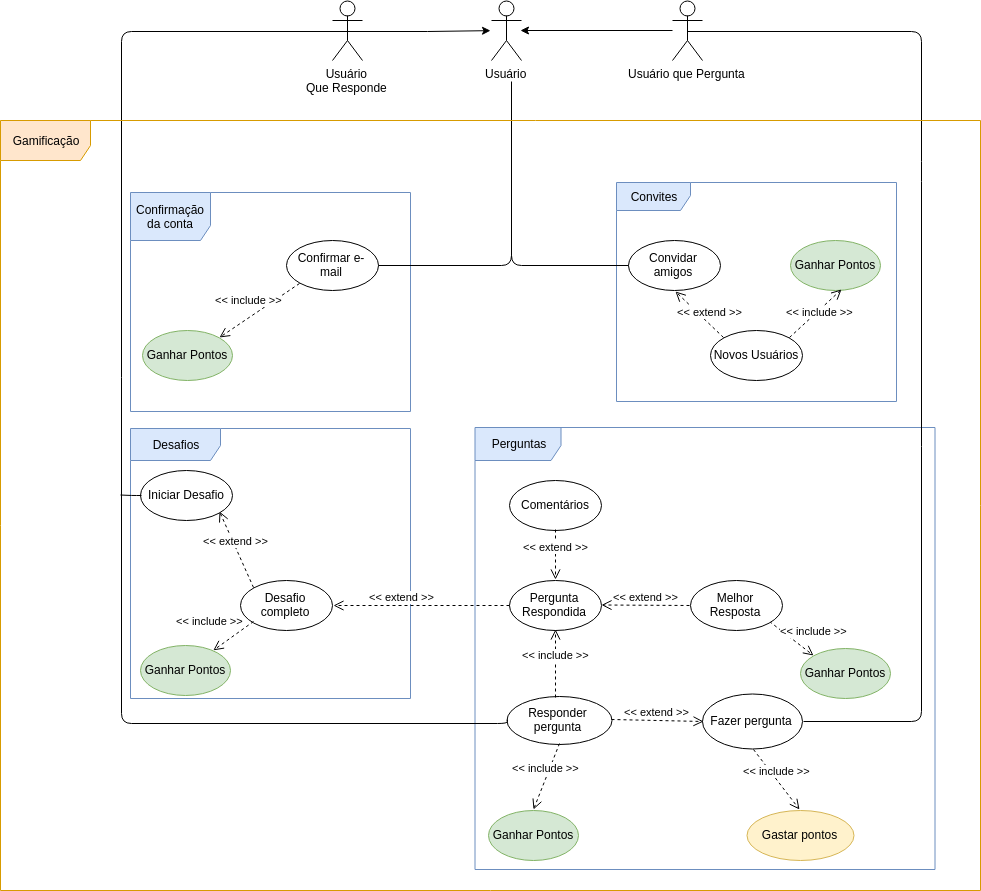

The diagram above was exported from draw.io. Its source (the exported page's mxGraphModel, read from the mxfile embedded in the PNG):
<mxGraphModel dx="3615" dy="2743" grid="1" gridSize="10" guides="1" tooltips="1" connect="1" arrows="1" fold="1" page="1" pageScale="1" pageWidth="827" pageHeight="1169" math="0" shadow="0">
  <root>
    <mxCell id="0" />
    <mxCell id="1" parent="0" />
    <mxCell id="lQAkt9bInCS8CbNVDvEy-60" value="Desafios" style="shape=umlFrame;whiteSpace=wrap;html=1;fillColor=#dae8fc;strokeColor=#6c8ebf;width=90;height=32;" vertex="1" parent="1">
      <mxGeometry x="20" y="368" width="280" height="270" as="geometry" />
    </mxCell>
    <mxCell id="lQAkt9bInCS8CbNVDvEy-64" value="Perguntas" style="shape=umlFrame;whiteSpace=wrap;html=1;fillColor=#dae8fc;strokeColor=#6c8ebf;width=86;height=33;" vertex="1" parent="1">
      <mxGeometry x="364.5" y="367" width="460" height="442" as="geometry" />
    </mxCell>
    <mxCell id="lQAkt9bInCS8CbNVDvEy-70" value="Confirmação da conta" style="shape=umlFrame;whiteSpace=wrap;html=1;fillColor=#dae8fc;strokeColor=#6c8ebf;width=80;height=48;" vertex="1" parent="1">
      <mxGeometry x="20" y="132" width="280" height="219" as="geometry" />
    </mxCell>
    <mxCell id="lQAkt9bInCS8CbNVDvEy-63" value="Convites" style="shape=umlFrame;whiteSpace=wrap;html=1;fillColor=#dae8fc;strokeColor=#6c8ebf;width=74;height=28;" vertex="1" parent="1">
      <mxGeometry x="506" y="122" width="280" height="219" as="geometry" />
    </mxCell>
    <mxCell id="lQAkt9bInCS8CbNVDvEy-76" style="edgeStyle=orthogonalEdgeStyle;rounded=0;orthogonalLoop=1;jettySize=auto;html=1;" edge="1" parent="1" source="lQAkt9bInCS8CbNVDvEy-1">
      <mxGeometry relative="1" as="geometry">
        <mxPoint x="410" y="-30" as="targetPoint" />
      </mxGeometry>
    </mxCell>
    <mxCell id="lQAkt9bInCS8CbNVDvEy-1" value="Usuário que Pergunta&lt;br&gt;&lt;br&gt;" style="shape=umlActor;verticalLabelPosition=bottom;labelBackgroundColor=#ffffff;verticalAlign=top;html=1;" vertex="1" parent="1">
      <mxGeometry x="562" y="-60" width="30" height="60" as="geometry" />
    </mxCell>
    <mxCell id="lQAkt9bInCS8CbNVDvEy-9" value="Fazer pergunta" style="ellipse;whiteSpace=wrap;html=1;" vertex="1" parent="1">
      <mxGeometry x="592" y="633.5" width="100" height="55" as="geometry" />
    </mxCell>
    <mxCell id="lQAkt9bInCS8CbNVDvEy-11" value="" style="endArrow=none;html=1;edgeStyle=orthogonalEdgeStyle;entryX=1;entryY=0.5;entryDx=0;entryDy=0;exitX=0.5;exitY=0.5;exitDx=0;exitDy=0;exitPerimeter=0;" edge="1" parent="1" source="lQAkt9bInCS8CbNVDvEy-1" target="lQAkt9bInCS8CbNVDvEy-9">
      <mxGeometry relative="1" as="geometry">
        <mxPoint x="730" y="460" as="sourcePoint" />
        <mxPoint x="588" y="500" as="targetPoint" />
        <Array as="points">
          <mxPoint x="810" y="-30" />
          <mxPoint x="810" y="110" />
          <mxPoint x="811" y="110" />
          <mxPoint x="811" y="661" />
        </Array>
      </mxGeometry>
    </mxCell>
    <mxCell id="lQAkt9bInCS8CbNVDvEy-12" value="" style="resizable=0;html=1;align=left;verticalAlign=bottom;labelBackgroundColor=#ffffff;fontSize=10;" connectable="0" vertex="1" parent="lQAkt9bInCS8CbNVDvEy-11">
      <mxGeometry x="-1" relative="1" as="geometry" />
    </mxCell>
    <mxCell id="lQAkt9bInCS8CbNVDvEy-13" value="" style="resizable=0;html=1;align=right;verticalAlign=bottom;labelBackgroundColor=#ffffff;fontSize=10;" connectable="0" vertex="1" parent="lQAkt9bInCS8CbNVDvEy-11">
      <mxGeometry x="1" relative="1" as="geometry" />
    </mxCell>
    <mxCell id="lQAkt9bInCS8CbNVDvEy-16" value="Gastar pontos" style="ellipse;whiteSpace=wrap;html=1;fillColor=#fff2cc;strokeColor=#d6b656;" vertex="1" parent="1">
      <mxGeometry x="636" y="749.5" width="107" height="50" as="geometry" />
    </mxCell>
    <mxCell id="lQAkt9bInCS8CbNVDvEy-17" value="Responder pergunta&lt;br&gt;" style="ellipse;whiteSpace=wrap;html=1;" vertex="1" parent="1">
      <mxGeometry x="396" y="635.5" width="105" height="48" as="geometry" />
    </mxCell>
    <mxCell id="lQAkt9bInCS8CbNVDvEy-18" value="&amp;lt;&amp;lt; include &amp;gt;&amp;gt;" style="html=1;verticalAlign=bottom;endArrow=open;dashed=1;endSize=8;exitX=0.5;exitY=1;exitDx=0;exitDy=0;entryX=0.5;entryY=0;entryDx=0;entryDy=0;" edge="1" parent="1" source="lQAkt9bInCS8CbNVDvEy-9" target="lQAkt9bInCS8CbNVDvEy-16">
      <mxGeometry relative="1" as="geometry">
        <mxPoint x="227.5" y="829.5" as="sourcePoint" />
        <mxPoint x="147.5" y="829.5" as="targetPoint" />
      </mxGeometry>
    </mxCell>
    <mxCell id="lQAkt9bInCS8CbNVDvEy-19" value="&amp;lt;&amp;lt; extend&amp;nbsp;&amp;gt;&amp;gt;" style="html=1;verticalAlign=bottom;endArrow=open;dashed=1;endSize=8;exitX=1;exitY=0.5;exitDx=0;exitDy=0;entryX=0;entryY=0.5;entryDx=0;entryDy=0;" edge="1" parent="1" source="lQAkt9bInCS8CbNVDvEy-17" target="lQAkt9bInCS8CbNVDvEy-9">
      <mxGeometry relative="1" as="geometry">
        <mxPoint x="262" y="818.5" as="sourcePoint" />
        <mxPoint x="532" y="738.5" as="targetPoint" />
      </mxGeometry>
    </mxCell>
    <mxCell id="lQAkt9bInCS8CbNVDvEy-21" value="Ganhar Pontos" style="ellipse;whiteSpace=wrap;html=1;fillColor=#d5e8d4;strokeColor=#82b366;" vertex="1" parent="1">
      <mxGeometry x="377.5" y="749.5" width="90" height="50" as="geometry" />
    </mxCell>
    <mxCell id="lQAkt9bInCS8CbNVDvEy-22" value="&amp;lt;&amp;lt; include &amp;gt;&amp;gt;" style="html=1;verticalAlign=bottom;endArrow=open;dashed=1;endSize=8;entryX=0.5;entryY=0;entryDx=0;entryDy=0;exitX=0.5;exitY=1;exitDx=0;exitDy=0;" edge="1" parent="1" target="lQAkt9bInCS8CbNVDvEy-21" source="lQAkt9bInCS8CbNVDvEy-17">
      <mxGeometry relative="1" as="geometry">
        <mxPoint x="407.5" y="709.5" as="sourcePoint" />
        <mxPoint x="-37.5" y="819.5" as="targetPoint" />
      </mxGeometry>
    </mxCell>
    <mxCell id="lQAkt9bInCS8CbNVDvEy-24" value="" style="endArrow=none;html=1;edgeStyle=orthogonalEdgeStyle;exitX=0;exitY=0.5;exitDx=0;exitDy=0;entryX=0.5;entryY=0.5;entryDx=0;entryDy=0;entryPerimeter=0;" edge="1" parent="1" source="lQAkt9bInCS8CbNVDvEy-17" target="lQAkt9bInCS8CbNVDvEy-34">
      <mxGeometry relative="1" as="geometry">
        <mxPoint x="288" y="505" as="sourcePoint" />
        <mxPoint x="320" y="110" as="targetPoint" />
        <Array as="points">
          <mxPoint x="396" y="662" />
          <mxPoint x="11" y="662" />
          <mxPoint x="11" y="-30" />
        </Array>
      </mxGeometry>
    </mxCell>
    <mxCell id="lQAkt9bInCS8CbNVDvEy-25" value="" style="resizable=0;html=1;align=left;verticalAlign=bottom;labelBackgroundColor=#ffffff;fontSize=10;" connectable="0" vertex="1" parent="lQAkt9bInCS8CbNVDvEy-24">
      <mxGeometry x="-1" relative="1" as="geometry" />
    </mxCell>
    <mxCell id="lQAkt9bInCS8CbNVDvEy-26" value="" style="resizable=0;html=1;align=right;verticalAlign=bottom;labelBackgroundColor=#ffffff;fontSize=10;" connectable="0" vertex="1" parent="lQAkt9bInCS8CbNVDvEy-24">
      <mxGeometry x="1" relative="1" as="geometry" />
    </mxCell>
    <mxCell id="lQAkt9bInCS8CbNVDvEy-28" value="Pergunta Respondida" style="ellipse;whiteSpace=wrap;html=1;" vertex="1" parent="1">
      <mxGeometry x="399" y="519.5" width="92" height="50" as="geometry" />
    </mxCell>
    <mxCell id="lQAkt9bInCS8CbNVDvEy-29" value="&amp;lt;&amp;lt; include &amp;gt;&amp;gt;" style="html=1;verticalAlign=bottom;endArrow=open;dashed=1;endSize=8;entryX=0.5;entryY=1;entryDx=0;entryDy=0;exitX=0.474;exitY=0.027;exitDx=0;exitDy=0;exitPerimeter=0;" edge="1" parent="1" source="lQAkt9bInCS8CbNVDvEy-17" target="lQAkt9bInCS8CbNVDvEy-28">
      <mxGeometry relative="1" as="geometry">
        <mxPoint x="444.5" y="637.5" as="sourcePoint" />
        <mxPoint x="432.6379310344828" y="759.2586206896552" as="targetPoint" />
      </mxGeometry>
    </mxCell>
    <mxCell id="lQAkt9bInCS8CbNVDvEy-31" value="&amp;lt;&amp;lt; extend&amp;nbsp;&amp;gt;&amp;gt;" style="html=1;verticalAlign=bottom;endArrow=open;dashed=1;endSize=8;exitX=0;exitY=0.5;exitDx=0;exitDy=0;" edge="1" parent="1" source="lQAkt9bInCS8CbNVDvEy-30" target="lQAkt9bInCS8CbNVDvEy-28">
      <mxGeometry relative="1" as="geometry">
        <mxPoint x="485.05172413793116" y="671.6724137931035" as="sourcePoint" />
        <mxPoint x="567.8103448275863" y="671.6724137931035" as="targetPoint" />
      </mxGeometry>
    </mxCell>
    <mxCell id="lQAkt9bInCS8CbNVDvEy-32" value="Ganhar Pontos" style="ellipse;whiteSpace=wrap;html=1;fillColor=#d5e8d4;strokeColor=#82b366;" vertex="1" parent="1">
      <mxGeometry x="689.5" y="588" width="90" height="50" as="geometry" />
    </mxCell>
    <mxCell id="lQAkt9bInCS8CbNVDvEy-33" value="&amp;lt;&amp;lt; include &amp;gt;&amp;gt;" style="html=1;verticalAlign=bottom;endArrow=open;dashed=1;endSize=8;entryX=0;entryY=0;entryDx=0;entryDy=0;exitX=1;exitY=1;exitDx=0;exitDy=0;" edge="1" parent="1" target="lQAkt9bInCS8CbNVDvEy-32" source="lQAkt9bInCS8CbNVDvEy-30">
      <mxGeometry x="0.667" y="13" relative="1" as="geometry">
        <mxPoint x="569.5" y="459.5" as="sourcePoint" />
        <mxPoint x="659.5" y="459.5" as="targetPoint" />
        <mxPoint as="offset" />
      </mxGeometry>
    </mxCell>
    <mxCell id="lQAkt9bInCS8CbNVDvEy-75" style="edgeStyle=orthogonalEdgeStyle;rounded=0;orthogonalLoop=1;jettySize=auto;html=1;exitX=0.5;exitY=0.5;exitDx=0;exitDy=0;exitPerimeter=0;" edge="1" parent="1" source="lQAkt9bInCS8CbNVDvEy-34">
      <mxGeometry relative="1" as="geometry">
        <mxPoint x="380" y="-29.85714285714289" as="targetPoint" />
      </mxGeometry>
    </mxCell>
    <mxCell id="lQAkt9bInCS8CbNVDvEy-34" value="Usuário&lt;br&gt;Que Responde&lt;br&gt;" style="shape=umlActor;verticalLabelPosition=bottom;labelBackgroundColor=#ffffff;verticalAlign=top;html=1;" vertex="1" parent="1">
      <mxGeometry x="222" y="-60" width="30" height="60" as="geometry" />
    </mxCell>
    <mxCell id="lQAkt9bInCS8CbNVDvEy-35" value="Comentários" style="ellipse;whiteSpace=wrap;html=1;" vertex="1" parent="1">
      <mxGeometry x="399" y="419.5" width="92" height="50" as="geometry" />
    </mxCell>
    <mxCell id="lQAkt9bInCS8CbNVDvEy-36" value="&amp;lt;&amp;lt; extend&amp;nbsp;&amp;gt;&amp;gt;" style="html=1;verticalAlign=bottom;endArrow=open;dashed=1;endSize=8;exitX=0.5;exitY=1;exitDx=0;exitDy=0;entryX=0.5;entryY=0;entryDx=0;entryDy=0;" edge="1" parent="1" source="lQAkt9bInCS8CbNVDvEy-35" target="lQAkt9bInCS8CbNVDvEy-28">
      <mxGeometry relative="1" as="geometry">
        <mxPoint x="531.2586206896551" y="494.7758620689656" as="sourcePoint" />
        <mxPoint x="531" y="544.5" as="targetPoint" />
      </mxGeometry>
    </mxCell>
    <mxCell id="lQAkt9bInCS8CbNVDvEy-37" value="Desafio completo" style="ellipse;whiteSpace=wrap;html=1;" vertex="1" parent="1">
      <mxGeometry x="130" y="519.5" width="92" height="50" as="geometry" />
    </mxCell>
    <mxCell id="lQAkt9bInCS8CbNVDvEy-41" value="Ganhar Pontos" style="ellipse;whiteSpace=wrap;html=1;fillColor=#d5e8d4;strokeColor=#82b366;" vertex="1" parent="1">
      <mxGeometry x="30" y="584.5" width="90" height="50" as="geometry" />
    </mxCell>
    <mxCell id="lQAkt9bInCS8CbNVDvEy-42" value="&amp;lt;&amp;lt; extend&amp;nbsp;&amp;gt;&amp;gt;" style="html=1;verticalAlign=bottom;endArrow=open;dashed=1;endSize=8;exitX=0;exitY=0;exitDx=0;exitDy=0;entryX=1;entryY=1;entryDx=0;entryDy=0;" edge="1" parent="1" source="lQAkt9bInCS8CbNVDvEy-37" target="lQAkt9bInCS8CbNVDvEy-44">
      <mxGeometry relative="1" as="geometry">
        <mxPoint x="100" y="394.5" as="sourcePoint" />
        <mxPoint x="150" y="479.5" as="targetPoint" />
      </mxGeometry>
    </mxCell>
    <mxCell id="lQAkt9bInCS8CbNVDvEy-44" value="Iniciar Desafio" style="ellipse;whiteSpace=wrap;html=1;" vertex="1" parent="1">
      <mxGeometry x="30" y="409.5" width="92" height="50" as="geometry" />
    </mxCell>
    <mxCell id="lQAkt9bInCS8CbNVDvEy-45" value="&amp;lt;&amp;lt; extend &amp;gt;&amp;gt;" style="html=1;verticalAlign=bottom;endArrow=open;dashed=1;endSize=8;entryX=1;entryY=0.5;entryDx=0;entryDy=0;exitX=0;exitY=0.5;exitDx=0;exitDy=0;" edge="1" parent="1" source="lQAkt9bInCS8CbNVDvEy-28" target="lQAkt9bInCS8CbNVDvEy-37">
      <mxGeometry x="0.219" relative="1" as="geometry">
        <mxPoint x="240" y="589.5" as="sourcePoint" />
        <mxPoint x="260" y="579.5" as="targetPoint" />
        <mxPoint as="offset" />
      </mxGeometry>
    </mxCell>
    <mxCell id="lQAkt9bInCS8CbNVDvEy-46" value="&amp;lt;&amp;lt; include &amp;gt;&amp;gt;" style="html=1;verticalAlign=bottom;endArrow=open;dashed=1;endSize=8;exitX=0;exitY=1;exitDx=0;exitDy=0;" edge="1" parent="1" source="lQAkt9bInCS8CbNVDvEy-37" target="lQAkt9bInCS8CbNVDvEy-41">
      <mxGeometry x="0.6353" y="-19" relative="1" as="geometry">
        <mxPoint x="363.1379310344828" y="657.8793103448277" as="sourcePoint" />
        <mxPoint x="429.344827586207" y="597.1896551724138" as="targetPoint" />
        <mxPoint as="offset" />
      </mxGeometry>
    </mxCell>
    <mxCell id="lQAkt9bInCS8CbNVDvEy-30" value="Melhor Resposta" style="ellipse;whiteSpace=wrap;html=1;" vertex="1" parent="1">
      <mxGeometry x="579.5" y="519.5" width="92" height="50" as="geometry" />
    </mxCell>
    <mxCell id="lQAkt9bInCS8CbNVDvEy-49" value="" style="endArrow=none;html=1;edgeStyle=orthogonalEdgeStyle;entryX=0;entryY=0.5;entryDx=0;entryDy=0;" edge="1" parent="1" target="lQAkt9bInCS8CbNVDvEy-44">
      <mxGeometry relative="1" as="geometry">
        <mxPoint x="10" y="434.5" as="sourcePoint" />
        <mxPoint x="170" y="819.5" as="targetPoint" />
      </mxGeometry>
    </mxCell>
    <mxCell id="lQAkt9bInCS8CbNVDvEy-51" value="" style="resizable=0;html=1;align=right;verticalAlign=bottom;labelBackgroundColor=#ffffff;fontSize=10;" connectable="0" vertex="1" parent="lQAkt9bInCS8CbNVDvEy-49">
      <mxGeometry x="1" relative="1" as="geometry" />
    </mxCell>
    <mxCell id="lQAkt9bInCS8CbNVDvEy-54" value="" style="endArrow=none;html=1;edgeStyle=orthogonalEdgeStyle;entryX=0;entryY=0.5;entryDx=0;entryDy=0;" edge="1" parent="1" target="lQAkt9bInCS8CbNVDvEy-56">
      <mxGeometry relative="1" as="geometry">
        <mxPoint x="400" y="20" as="sourcePoint" />
        <mxPoint x="503" y="220" as="targetPoint" />
        <Array as="points">
          <mxPoint x="400" y="205" />
        </Array>
      </mxGeometry>
    </mxCell>
    <mxCell id="lQAkt9bInCS8CbNVDvEy-55" value="" style="resizable=0;html=1;align=right;verticalAlign=bottom;labelBackgroundColor=#ffffff;fontSize=10;" connectable="0" vertex="1" parent="lQAkt9bInCS8CbNVDvEy-54">
      <mxGeometry x="1" relative="1" as="geometry" />
    </mxCell>
    <mxCell id="lQAkt9bInCS8CbNVDvEy-56" value="Convidar amigos" style="ellipse;whiteSpace=wrap;html=1;" vertex="1" parent="1">
      <mxGeometry x="518" y="180" width="92" height="50" as="geometry" />
    </mxCell>
    <mxCell id="lQAkt9bInCS8CbNVDvEy-58" value="Novos Usuários" style="ellipse;whiteSpace=wrap;html=1;" vertex="1" parent="1">
      <mxGeometry x="600" y="270" width="92" height="50" as="geometry" />
    </mxCell>
    <mxCell id="lQAkt9bInCS8CbNVDvEy-59" value="&amp;lt;&amp;lt; extend&amp;nbsp;&amp;gt;&amp;gt;" style="html=1;verticalAlign=bottom;endArrow=open;dashed=1;endSize=8;entryX=0.5;entryY=1;entryDx=0;entryDy=0;exitX=0;exitY=0;exitDx=0;exitDy=0;" edge="1" parent="1" source="lQAkt9bInCS8CbNVDvEy-58" target="lQAkt9bInCS8CbNVDvEy-56">
      <mxGeometry x="-0.3656" y="-3" relative="1" as="geometry">
        <mxPoint x="500" y="290" as="sourcePoint" />
        <mxPoint x="499.7857142857142" y="356.42857142857144" as="targetPoint" />
        <mxPoint as="offset" />
      </mxGeometry>
    </mxCell>
    <mxCell id="lQAkt9bInCS8CbNVDvEy-61" value="Ganhar Pontos" style="ellipse;whiteSpace=wrap;html=1;fillColor=#d5e8d4;strokeColor=#82b366;" vertex="1" parent="1">
      <mxGeometry x="680" y="180" width="90" height="50" as="geometry" />
    </mxCell>
    <mxCell id="lQAkt9bInCS8CbNVDvEy-62" value="&amp;lt;&amp;lt; include &amp;gt;&amp;gt;" style="html=1;verticalAlign=bottom;endArrow=open;dashed=1;endSize=8;entryX=0.571;entryY=0.993;entryDx=0;entryDy=0;entryPerimeter=0;exitX=1;exitY=0;exitDx=0;exitDy=0;" edge="1" parent="1" target="lQAkt9bInCS8CbNVDvEy-61" source="lQAkt9bInCS8CbNVDvEy-58">
      <mxGeometry x="-0.0194" y="-8" relative="1" as="geometry">
        <mxPoint x="716.5862068965519" y="277" as="sourcePoint" />
        <mxPoint x="740" y="270" as="targetPoint" />
        <mxPoint as="offset" />
      </mxGeometry>
    </mxCell>
    <mxCell id="lQAkt9bInCS8CbNVDvEy-67" value="Confirmar e-mail" style="ellipse;whiteSpace=wrap;html=1;" vertex="1" parent="1">
      <mxGeometry x="176" y="180" width="92" height="50" as="geometry" />
    </mxCell>
    <mxCell id="lQAkt9bInCS8CbNVDvEy-68" value="Ganhar Pontos" style="ellipse;whiteSpace=wrap;html=1;fillColor=#d5e8d4;strokeColor=#82b366;" vertex="1" parent="1">
      <mxGeometry x="32" y="270" width="90" height="50" as="geometry" />
    </mxCell>
    <mxCell id="lQAkt9bInCS8CbNVDvEy-69" value="&amp;lt;&amp;lt; include &amp;gt;&amp;gt;" style="html=1;verticalAlign=bottom;endArrow=open;dashed=1;endSize=8;entryX=1;entryY=0;entryDx=0;entryDy=0;exitX=0;exitY=1;exitDx=0;exitDy=0;" edge="1" parent="1" target="lQAkt9bInCS8CbNVDvEy-68" source="lQAkt9bInCS8CbNVDvEy-67">
      <mxGeometry x="0.167" y="-8" relative="1" as="geometry">
        <mxPoint x="206.53633138160671" y="238.254254985393" as="sourcePoint" />
        <mxPoint x="113.5" y="231.5" as="targetPoint" />
        <mxPoint as="offset" />
      </mxGeometry>
    </mxCell>
    <mxCell id="lQAkt9bInCS8CbNVDvEy-74" value="Usuário&lt;br&gt;" style="shape=umlActor;verticalLabelPosition=bottom;labelBackgroundColor=#ffffff;verticalAlign=top;html=1;" vertex="1" parent="1">
      <mxGeometry x="381" y="-60" width="30" height="60" as="geometry" />
    </mxCell>
    <mxCell id="lQAkt9bInCS8CbNVDvEy-65" value="" style="endArrow=none;html=1;edgeStyle=orthogonalEdgeStyle;" edge="1" parent="1" target="lQAkt9bInCS8CbNVDvEy-67">
      <mxGeometry relative="1" as="geometry">
        <mxPoint x="400" y="29" as="sourcePoint" />
        <mxPoint x="271.94444444444434" y="204.05555555555543" as="targetPoint" />
        <Array as="points">
          <mxPoint x="400" y="205" />
        </Array>
      </mxGeometry>
    </mxCell>
    <mxCell id="lQAkt9bInCS8CbNVDvEy-66" value="" style="resizable=0;html=1;align=right;verticalAlign=bottom;labelBackgroundColor=#ffffff;fontSize=10;" connectable="0" vertex="1" parent="lQAkt9bInCS8CbNVDvEy-65">
      <mxGeometry x="1" relative="1" as="geometry" />
    </mxCell>
    <mxCell id="lQAkt9bInCS8CbNVDvEy-73" value="Gamificação" style="shape=umlFrame;whiteSpace=wrap;html=1;fillColor=#ffe6cc;strokeColor=#d79b00;width=90;height=40;" vertex="1" parent="1">
      <mxGeometry x="-110" y="60" width="980" height="770" as="geometry" />
    </mxCell>
  </root>
</mxGraphModel>